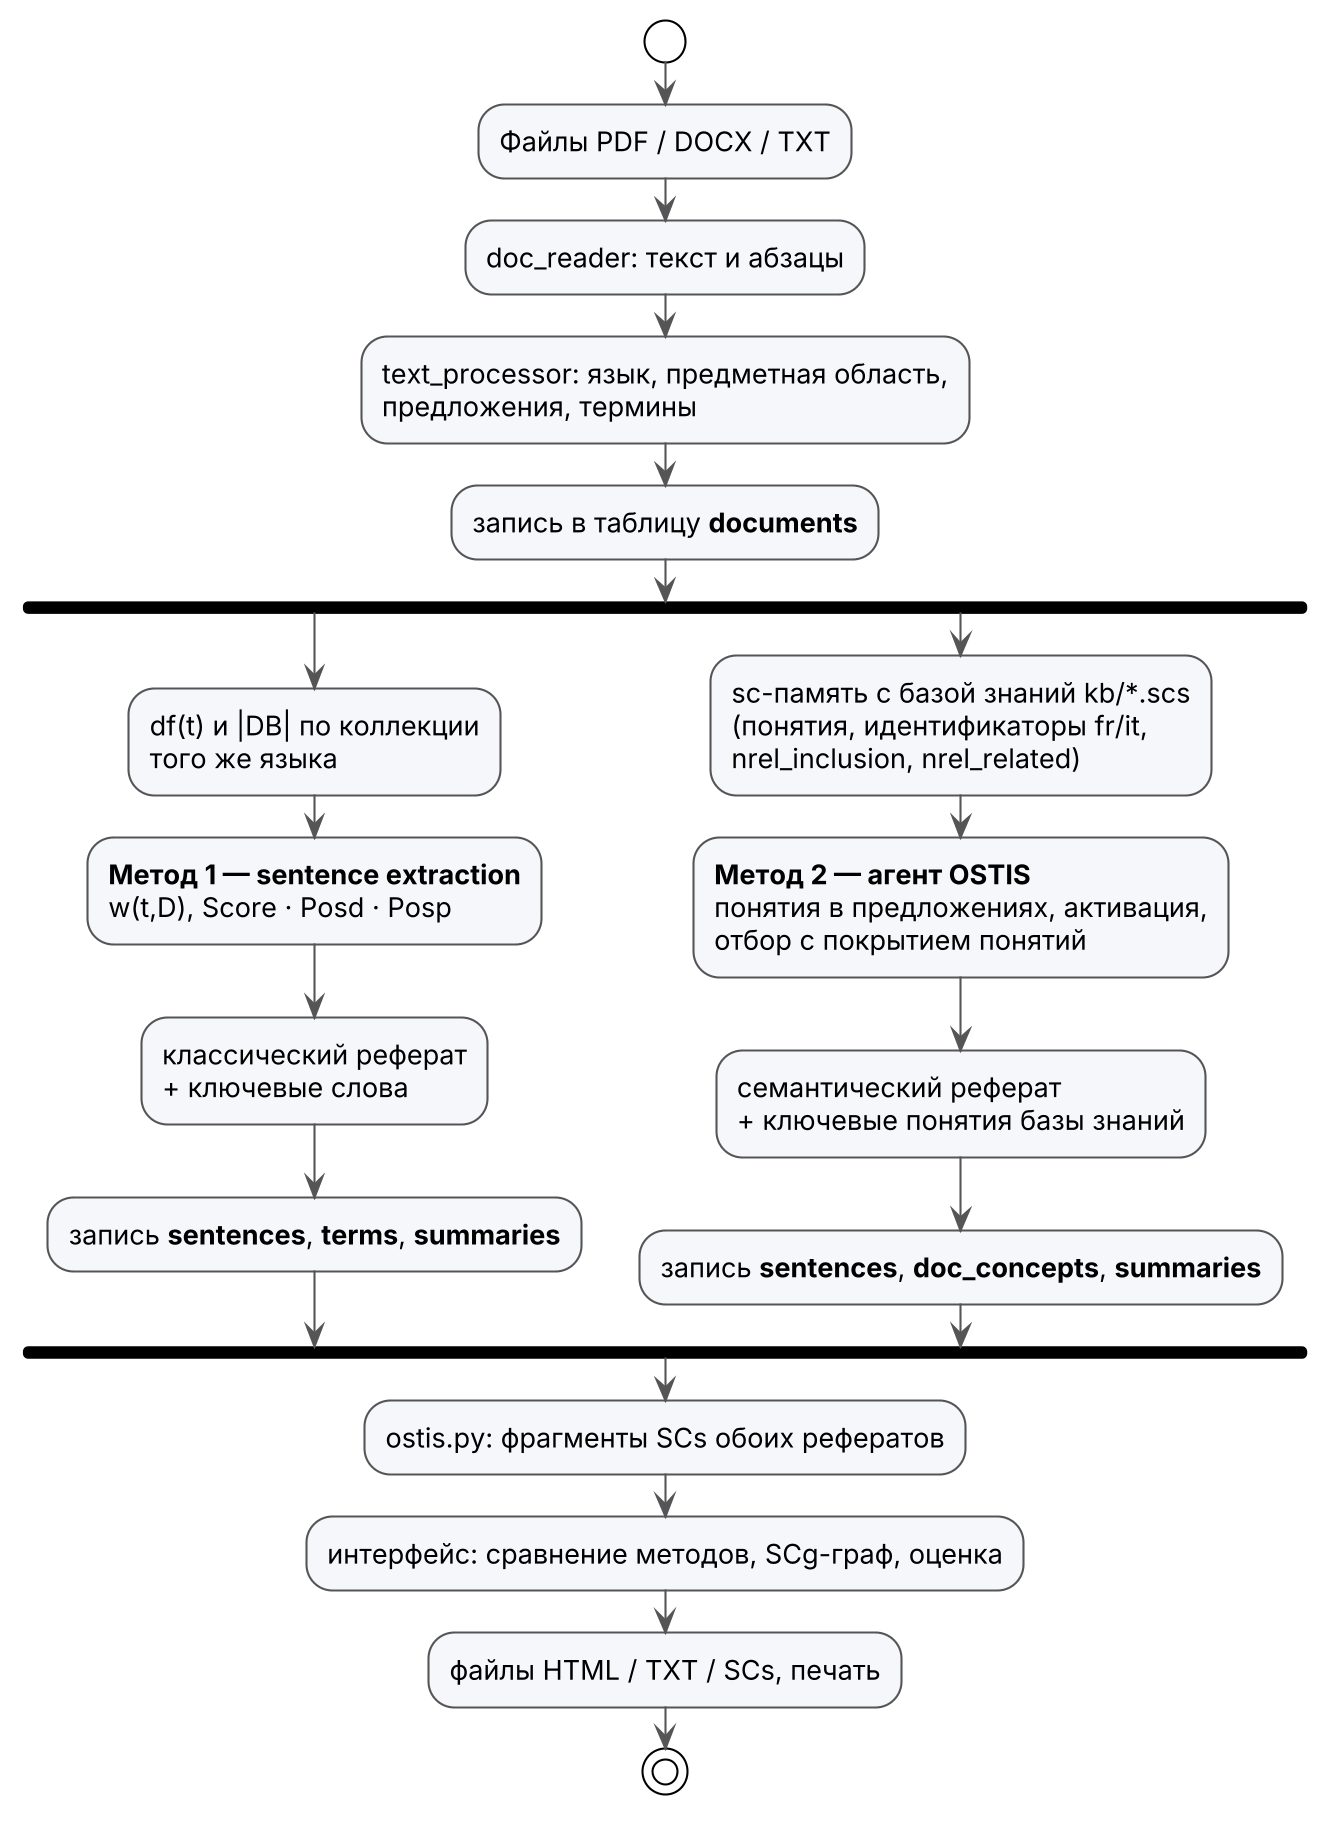

The diagram above was rendered by PlantUML. Its source (embedded in the PNG):
@startuml
skinparamlocked dpi 200
' Схема потоков данных: документ проходит через оба метода
!theme plain
skinparam defaultFontName "Segoe UI"
skinparam defaultFontSize 13
skinparam ArrowColor #555555
skinparam ActivityBackgroundColor #F5F7FB
skinparam ActivityBorderColor #555555

start
:Файлы PDF / DOCX / TXT;
:doc_reader: текст и абзацы;
:text_processor: язык, предметная область,
предложения, термины;
:запись в таблицу **documents**;
fork
  :df(t) и |DB| по коллекции
  того же языка;
  :**Метод 1 — sentence extraction**
  w(t,D), Score · Posd · Posp;
  :классический реферат
  + ключевые слова;
  :запись **sentences**, **terms**, **summaries**;
fork again
  :sc-память с базой знаний kb/*.scs
  (понятия, идентификаторы fr/it,
  nrel_inclusion, nrel_related);
  :**Метод 2 — агент OSTIS**
  понятия в предложениях, активация,
  отбор с покрытием понятий;
  :семантический реферат
  + ключевые понятия базы знаний;
  :запись **sentences**, **doc_concepts**, **summaries**;
end fork
:ostis.py: фрагменты SCs обоих рефератов;
:интерфейс: сравнение методов, SCg-граф, оценка;
:файлы HTML / TXT / SCs, печать;
stop
@enduml